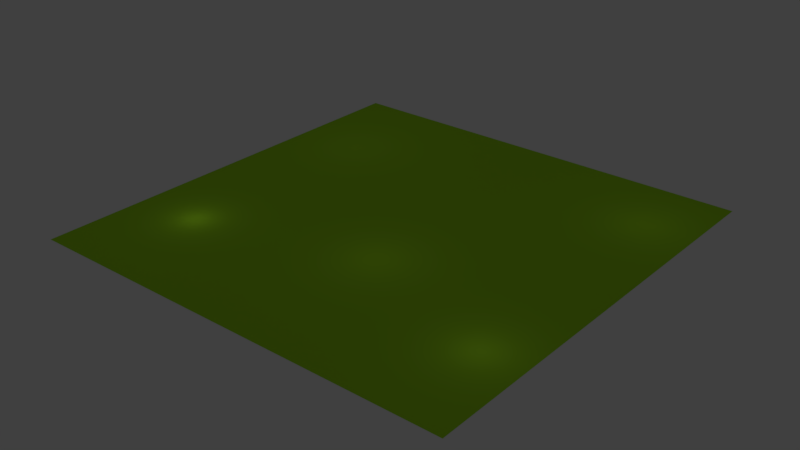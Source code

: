 # Source: plane.blend  (saved by Blender 2.79.7; exported with 4.5.12 LTS)
import bpy
from mathutils import Matrix  # noqa: F401  (used for matrix-valued properties, if any)

bpy.ops.wm.read_factory_settings(use_empty=True)
scene = bpy.context.scene
scene.name = 'Scene'

# ---- collections
col_collection_1 = bpy.data.collections.new('Collection 1'); scene.collection.children.link(col_collection_1)

# ---- materials (node trees are filled in below, after node groups)
mat_material_001 = bpy.data.materials.new('Material.001')
mat_material_001.alpha_threshold = 0.0
mat_material_001.use_transparent_shadow = False
mat_material_001.diffuse_color = (0.4003, 0.8, 0.0243, 1.0)
mat_material_001.specular_color = (0.0, 1.0, 0.01616)
mat_material_001.roughness = 0.5
mat_material_001.specular_intensity = 0.0

# ---- material node trees

# ---- world
world_world = bpy.data.worlds.new('World'); scene.world = world_world
world_world.color = (0.05088, 0.05088, 0.05088)
world_world.use_sun_shadow = False
world_world.sun_shadow_jitter_overblur = 0.0

# ---- lights
light_point = bpy.data.lights.new('Point', 'POINT')
light_point.transmission_factor = 0.0
light_point.energy = 492.0
light_point.shadow_buffer_clip_start = 0.5
light_point.shadow_soft_size = 0.1
light_point.shadow_maximum_resolution = 0.006
light_point.use_absolute_resolution = True

# ---- meshes
me_plane = bpy.data.meshes.new('Plane')
me_plane.from_pydata([(-128.0, -128.0, 0.0), (128.0, -128.0, 0.0), (-128.0, 128.0, 0.0), (128.0, 128.0, 0.0)], [], [(0, 1, 3, 2)])
me_plane.materials.append(mat_material_001)
me_plane.use_remesh_preserve_volume = False
me_plane.use_remesh_preserve_attributes = False
me_plane.use_mirror_vertex_groups = False
me_plane.update()

# ---- objects
ob_spawn_point_0 = bpy.data.objects.new('spawn_point-0', None)
ob_point_004 = bpy.data.objects.new('Point.004', light_point)
ob_point_003 = bpy.data.objects.new('Point.003', light_point)
ob_point_002 = bpy.data.objects.new('Point.002', light_point)
ob_point_001 = bpy.data.objects.new('Point.001', light_point)
ob_point = bpy.data.objects.new('Point', light_point)
ob_plane = bpy.data.objects.new('Plane', me_plane)

# ---- transforms, parenting, visibility, modifiers, constraints
ob_spawn_point_0.location = (0.0, 0.0, 1.0)
ob_spawn_point_0.lineart.crease_threshold = 0.0
ob_point_004.location = (15.06, -36.36, 26.83)
ob_point_004.lineart.crease_threshold = 0.0
ob_point_003.location = (99.97, 82.93, 27.17)
ob_point_003.lineart.crease_threshold = 0.0
ob_point_002.location = (-88.45, -64.53, 13.7)
ob_point_002.lineart.crease_threshold = 0.0
ob_point_001.location = (103.6, -69.72, 19.12)
ob_point_001.lineart.crease_threshold = 0.0
ob_point.location = (-87.2, 63.84, 38.86)
ob_point.lineart.crease_threshold = 0.0
ob_plane.location = (0.0, 0.0, 0.0)
ob_plane.lineart.crease_threshold = 0.0

# ---- collection membership
col_collection_1.objects.link(ob_spawn_point_0)
col_collection_1.objects.link(ob_point_004)
col_collection_1.objects.link(ob_point_003)
col_collection_1.objects.link(ob_point_002)
col_collection_1.objects.link(ob_point_001)
col_collection_1.objects.link(ob_point)
col_collection_1.objects.link(ob_plane)

# ---- scene / render settings (as saved in the file)
scene.frame_start = 1; scene.frame_end = 250; scene.frame_set(1)
scene.render.engine = 'BLENDER_EEVEE_NEXT'
scene.render.resolution_percentage = 50
scene.render.dither_intensity = 0.0
scene.cycles.use_denoising = False
scene.cycles.samples = 128
scene.cycles.sampling_pattern = 'TABULATED_SOBOL'
scene.cycles.use_adaptive_sampling = False
scene.cycles.use_light_tree = False
scene.view_settings.view_transform = 'Standard'
bpy.context.view_layer.update()

# ---- added for rendering (the .blend has no active camera): camera
cam_auto = bpy.data.cameras.new('AutoCamera')
cam_auto.lens = 50.0
cam_auto.sensor_width = 36.0
cam_auto.clip_end = 5878.65
ob_auto_camera = bpy.data.objects.new('AutoCamera', cam_auto)
scene.collection.objects.link(ob_auto_camera)
ob_auto_camera.location = (334.967, -401.961, 267.974)
ob_auto_camera.rotation_euler = (1.09748, -7.21219e-08, 0.694738)
scene.camera = ob_auto_camera
bpy.context.view_layer.update()
